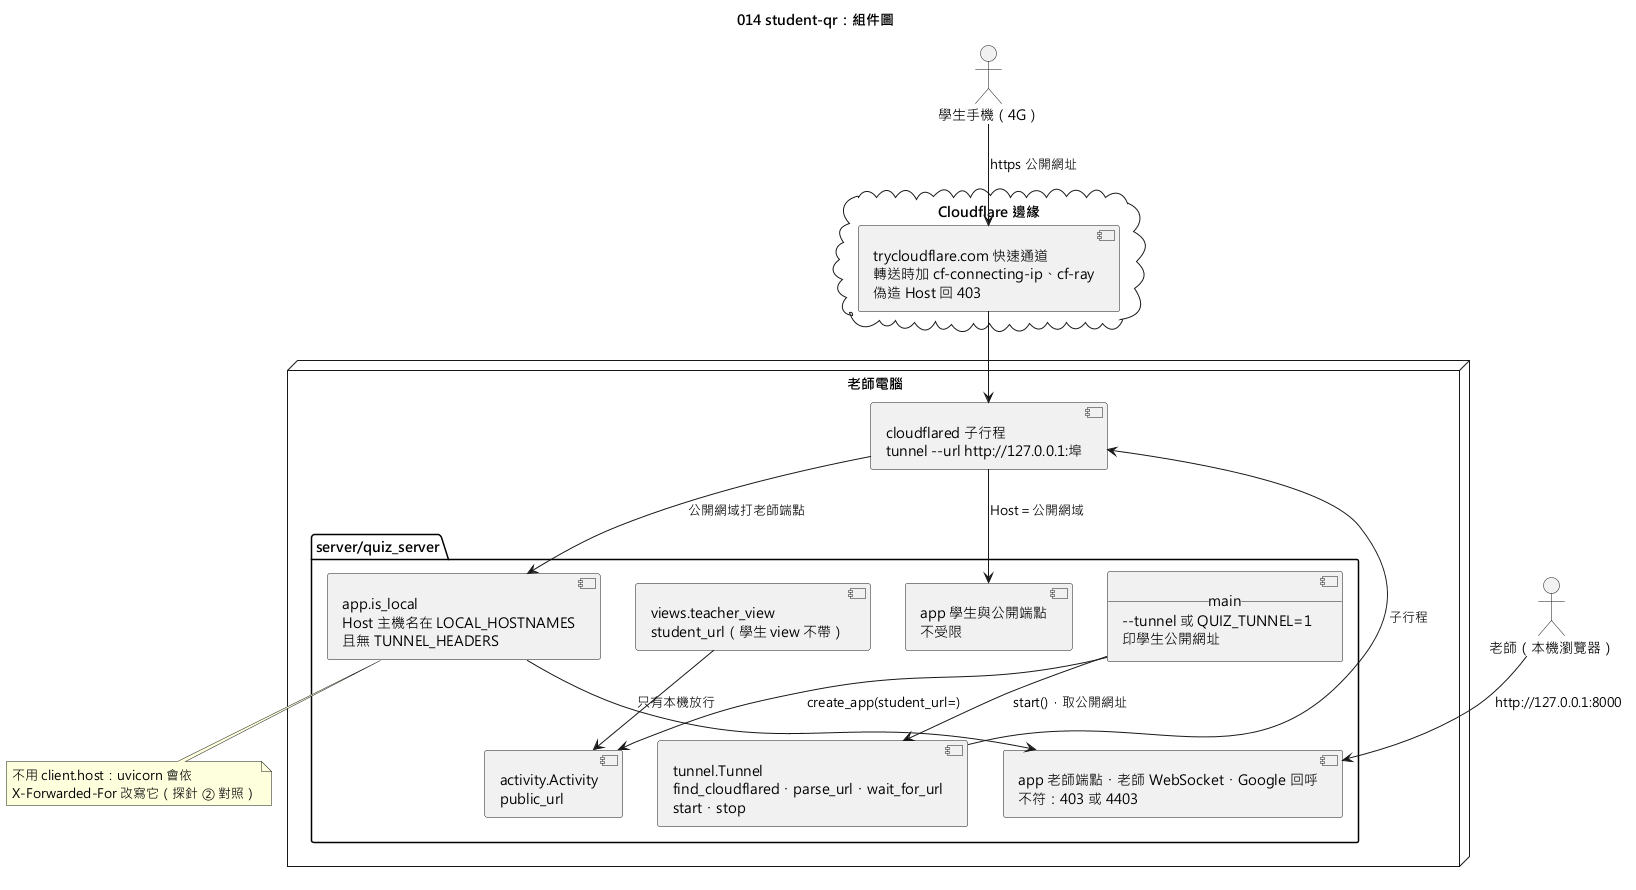

The diagram above was rendered by PlantUML. Its source (embedded in the PNG):
@startuml 014-student-qr-component
skinparamlocked defaultFontName Microsoft JhengHei
title 014 student-qr：組件圖

actor "學生手機（4G）" as Phone
actor "老師（本機瀏覽器）" as Teacher

cloud "Cloudflare 邊緣" {
  [trycloudflare.com 快速通道\n轉送時加 cf-connecting-ip、cf-ray\n偽造 Host 回 403] as Edge
}

node "老師電腦" {
  [cloudflared 子行程\ntunnel --url http://127.0.0.1:埠] as CF
  package "server/quiz_server" {
    [__main__\n--tunnel 或 QUIZ_TUNNEL=1\n印學生公開網址] as Main
    [tunnel.Tunnel\nfind_cloudflared・parse_url・wait_for_url\nstart・stop] as Tun
    [app.is_local\nHost 主機名在 LOCAL_HOSTNAMES\n且無 TUNNEL_HEADERS] as Guard
    [app 老師端點・老師 WebSocket・Google 回呼\n不符：403 或 4403] as TeacherApi
    [app 學生與公開端點\n不受限] as StudentApi
    [views.teacher_view\nstudent_url（學生 view 不帶）] as Views
    [activity.Activity\npublic_url] as Act
  }
}

Main --> Tun : start()，取公開網址
Tun --> CF : 子行程
Main --> Act : create_app(student_url=)
Views --> Act
Phone --> Edge : https 公開網址
Edge --> CF
CF --> StudentApi : Host＝公開網域
CF --> Guard : 公開網域打老師端點
Guard --> TeacherApi : 只有本機放行
Teacher --> TeacherApi : http://127.0.0.1:8000
note bottom of Guard
  不用 client.host：uvicorn 會依
  X-Forwarded-For 改寫它（探針 ② 對照）
end note
@enduml